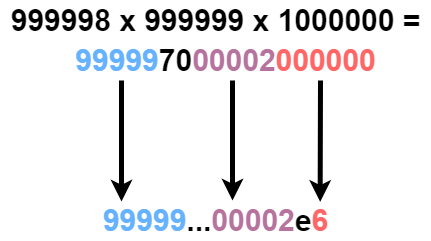

The diagram above was exported from draw.io. Its source (the exported page's mxGraphModel, read from the mxfile embedded in the PNG):
<mxGraphModel dx="1038" dy="579" grid="1" gridSize="10" guides="1" tooltips="1" connect="1" arrows="1" fold="1" page="1" pageScale="1" pageWidth="850" pageHeight="1100" math="0" shadow="0">
  <root>
    <mxCell id="0" />
    <mxCell id="1" parent="0" />
    <mxCell id="PM_VdQNiKWsOrj4OG0we-1" value="&lt;font color=&quot;#66b2ff&quot;&gt;99999&lt;/font&gt;70&lt;font color=&quot;#b5739d&quot;&gt;00002&lt;/font&gt;&lt;font color=&quot;#ff6666&quot;&gt;000000&lt;/font&gt;" style="text;html=1;align=center;verticalAlign=middle;resizable=0;points=[];autosize=1;strokeColor=none;fillColor=none;fontSize=30;fontStyle=1" vertex="1" parent="1">
      <mxGeometry x="265" y="160" width="320" height="40" as="geometry" />
    </mxCell>
    <mxCell id="PM_VdQNiKWsOrj4OG0we-2" value="&lt;b&gt;&lt;font color=&quot;#000000&quot;&gt;999998 x 999999 x 1000000 =&lt;/font&gt;&lt;/b&gt;" style="text;html=1;align=center;verticalAlign=middle;resizable=0;points=[];autosize=1;strokeColor=none;fillColor=none;fontSize=30;fontColor=#00FF00;" vertex="1" parent="1">
      <mxGeometry x="200" y="120" width="430" height="40" as="geometry" />
    </mxCell>
    <mxCell id="PM_VdQNiKWsOrj4OG0we-3" value="&lt;font color=&quot;#66b2ff&quot;&gt;99999&lt;/font&gt;...&lt;font color=&quot;#b5739d&quot;&gt;00002&lt;/font&gt;e&lt;font color=&quot;#ff6666&quot;&gt;6&lt;/font&gt;" style="text;html=1;align=center;verticalAlign=middle;resizable=0;points=[];autosize=1;strokeColor=none;fillColor=none;fontSize=30;fontColor=#000000;fontStyle=1" vertex="1" parent="1">
      <mxGeometry x="295" y="320" width="240" height="40" as="geometry" />
    </mxCell>
    <mxCell id="PM_VdQNiKWsOrj4OG0we-6" value="" style="endArrow=classic;html=1;rounded=0;fontSize=30;fontColor=#66B2FF;strokeWidth=5;" edge="1" parent="1">
      <mxGeometry width="50" height="50" relative="1" as="geometry">
        <mxPoint x="321" y="200" as="sourcePoint" />
        <mxPoint x="321" y="321" as="targetPoint" />
      </mxGeometry>
    </mxCell>
    <mxCell id="PM_VdQNiKWsOrj4OG0we-7" value="" style="endArrow=classic;html=1;rounded=0;fontSize=30;fontColor=#66B2FF;strokeWidth=5;" edge="1" parent="1">
      <mxGeometry width="50" height="50" relative="1" as="geometry">
        <mxPoint x="432" y="200" as="sourcePoint" />
        <mxPoint x="432" y="320" as="targetPoint" />
      </mxGeometry>
    </mxCell>
    <mxCell id="PM_VdQNiKWsOrj4OG0we-9" value="" style="endArrow=classic;html=1;rounded=0;fontSize=30;fontColor=#66B2FF;entryX=0.936;entryY=0.035;entryDx=0;entryDy=0;entryPerimeter=0;strokeWidth=5;" edge="1" parent="1" target="PM_VdQNiKWsOrj4OG0we-3">
      <mxGeometry width="50" height="50" relative="1" as="geometry">
        <mxPoint x="520" y="200" as="sourcePoint" />
        <mxPoint x="450" y="310" as="targetPoint" />
      </mxGeometry>
    </mxCell>
  </root>
</mxGraphModel>